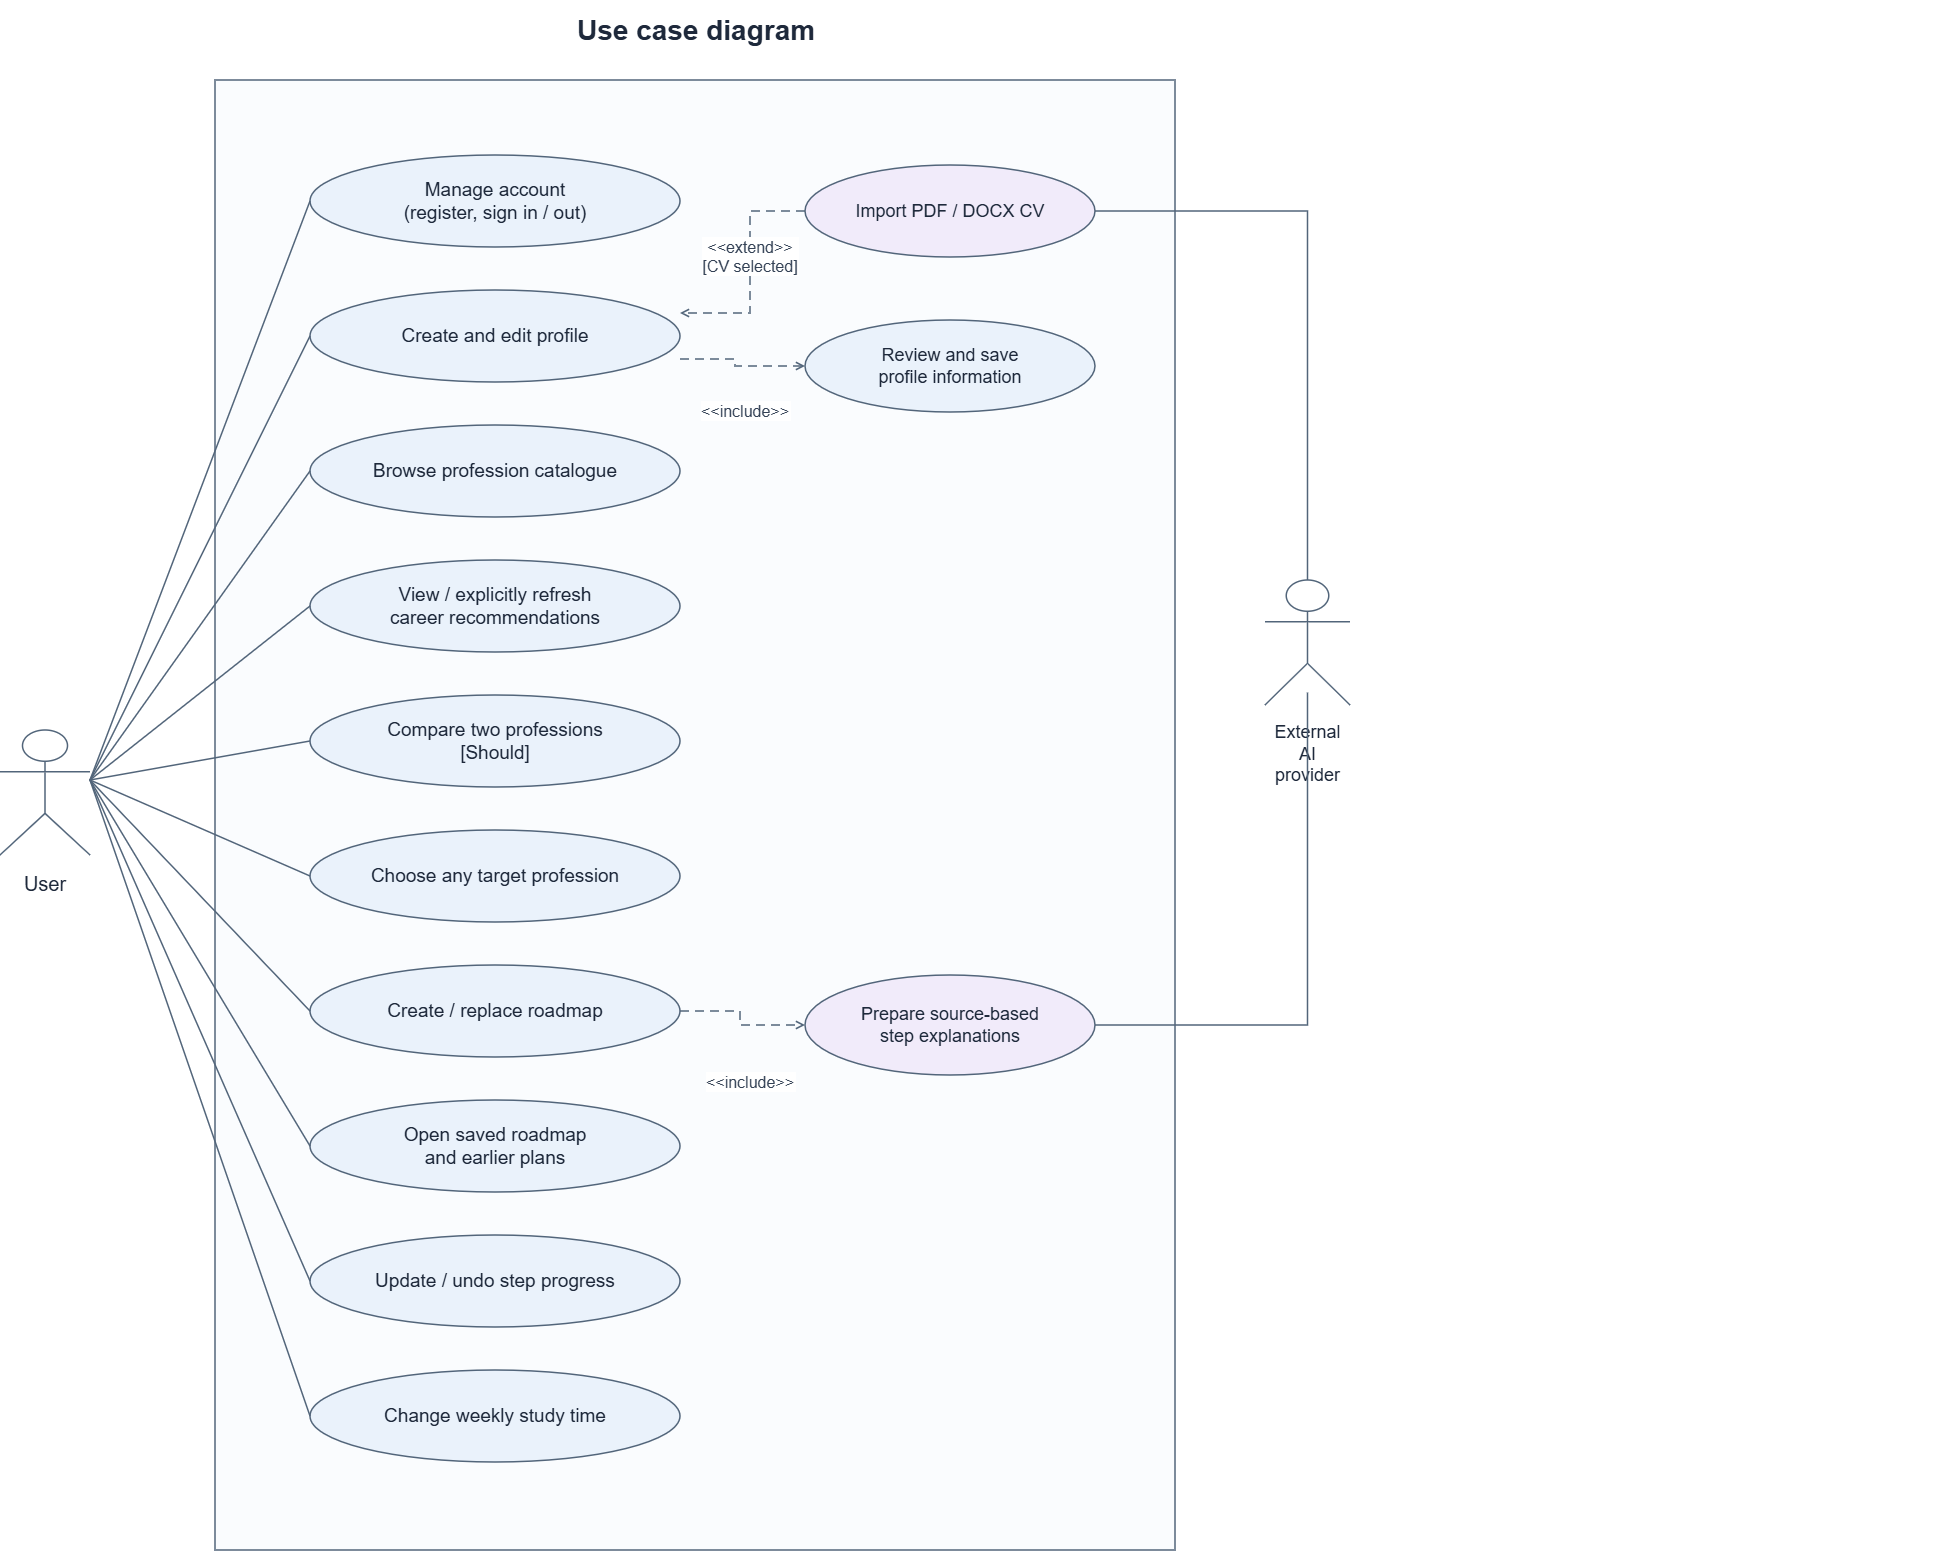

The diagram above was exported from draw.io. Its source (the exported page's mxGraphModel, read from the mxfile embedded in the PNG):
<mxGraphModel dx="2341" dy="1198" grid="1" gridSize="10" guides="1" tooltips="1" connect="1" arrows="1" fold="1" page="1" pageScale="1" pageWidth="1510" pageHeight="1690" background="#ffffff" math="0" shadow="0" adaptiveColors="none">
  <root>
    <mxCell id="0" />
    <mxCell id="1" parent="0" />
    <mxCell id="title" parent="1" style="whiteSpace=wrap;html=0;fontFamily=Arial;fontSize=28;fontColor=#1e293b;strokeColor=#52657a;strokeWidth=1.5;fillColor=#eaf2fb;spacing=12;strokeColor=none;fillColor=none;align=left;fontStyle=1;" value="Use case diagram" vertex="1">
      <mxGeometry height="60" width="1390" x="650" y="20" as="geometry" />
    </mxCell>
    <mxCell id="boundary" parent="1" style="whiteSpace=wrap;html=0;fontFamily=Arial;fontSize=22;fontColor=#1e293b;strokeColor=#52657a;strokeWidth=1.5;fillColor=#fafcfe;spacing=12;rounded=0;verticalAlign=top;align=left;spacingTop=15;spacingLeft=20;fontStyle=1;" value="" vertex="1">
      <mxGeometry height="1470" width="960" x="300" y="100" as="geometry" />
    </mxCell>
    <mxCell id="user" parent="1" style="whiteSpace=wrap;html=0;fontFamily=Arial;fontSize=20;fontColor=#1e293b;strokeColor=#52657a;strokeWidth=1.5;fillColor=white;spacing=12;shape=umlActor;verticalLabelPosition=bottom;verticalAlign=top;" value="User" vertex="1">
      <mxGeometry height="125" width="90" x="85" y="750" as="geometry" />
    </mxCell>
    <mxCell id="account" parent="1" style="whiteSpace=wrap;html=0;fontFamily=Arial;fontSize=19;fontColor=#1e293b;strokeColor=#52657a;strokeWidth=1.5;fillColor=#eaf2fb;spacing=12;ellipse;" value="Manage account&#10;(register, sign in / out)" vertex="1">
      <mxGeometry height="92" width="370" x="395" y="175" as="geometry" />
    </mxCell>
    <mxCell id="profile" parent="1" style="whiteSpace=wrap;html=0;fontFamily=Arial;fontSize=19;fontColor=#1e293b;strokeColor=#52657a;strokeWidth=1.5;fillColor=#eaf2fb;spacing=12;ellipse;" value="Create and edit profile" vertex="1">
      <mxGeometry height="92" width="370" x="395" y="310" as="geometry" />
    </mxCell>
    <mxCell id="catalogue" parent="1" style="whiteSpace=wrap;html=0;fontFamily=Arial;fontSize=19;fontColor=#1e293b;strokeColor=#52657a;strokeWidth=1.5;fillColor=#eaf2fb;spacing=12;ellipse;" value="Browse profession catalogue" vertex="1">
      <mxGeometry height="92" width="370" x="395" y="445" as="geometry" />
    </mxCell>
    <mxCell id="results" parent="1" style="whiteSpace=wrap;html=0;fontFamily=Arial;fontSize=19;fontColor=#1e293b;strokeColor=#52657a;strokeWidth=1.5;fillColor=#eaf2fb;spacing=12;ellipse;" value="View / explicitly refresh&#10;career recommendations" vertex="1">
      <mxGeometry height="92" width="370" x="395" y="580" as="geometry" />
    </mxCell>
    <mxCell id="compare" parent="1" style="whiteSpace=wrap;html=0;fontFamily=Arial;fontSize=19;fontColor=#1e293b;strokeColor=#52657a;strokeWidth=1.5;fillColor=#eaf2fb;spacing=12;ellipse;" value="Compare two professions&#10;[Should]" vertex="1">
      <mxGeometry height="92" width="370" x="395" y="715" as="geometry" />
    </mxCell>
    <mxCell id="target" parent="1" style="whiteSpace=wrap;html=0;fontFamily=Arial;fontSize=19;fontColor=#1e293b;strokeColor=#52657a;strokeWidth=1.5;fillColor=#eaf2fb;spacing=12;ellipse;" value="Choose any target profession" vertex="1">
      <mxGeometry height="92" width="370" x="395" y="850" as="geometry" />
    </mxCell>
    <mxCell id="create" parent="1" style="whiteSpace=wrap;html=0;fontFamily=Arial;fontSize=19;fontColor=#1e293b;strokeColor=#52657a;strokeWidth=1.5;fillColor=#eaf2fb;spacing=12;ellipse;" value="Create / replace roadmap" vertex="1">
      <mxGeometry height="92" width="370" x="395" y="985" as="geometry" />
    </mxCell>
    <mxCell id="saved" parent="1" style="whiteSpace=wrap;html=0;fontFamily=Arial;fontSize=19;fontColor=#1e293b;strokeColor=#52657a;strokeWidth=1.5;fillColor=#eaf2fb;spacing=12;ellipse;" value="Open saved roadmap&#10;and earlier plans" vertex="1">
      <mxGeometry height="92" width="370" x="395" y="1120" as="geometry" />
    </mxCell>
    <mxCell id="progress" parent="1" style="whiteSpace=wrap;html=0;fontFamily=Arial;fontSize=19;fontColor=#1e293b;strokeColor=#52657a;strokeWidth=1.5;fillColor=#eaf2fb;spacing=12;ellipse;" value="Update / undo step progress" vertex="1">
      <mxGeometry height="92" width="370" x="395" y="1255" as="geometry" />
    </mxCell>
    <mxCell id="hours" parent="1" style="whiteSpace=wrap;html=0;fontFamily=Arial;fontSize=19;fontColor=#1e293b;strokeColor=#52657a;strokeWidth=1.5;fillColor=#eaf2fb;spacing=12;ellipse;" value="Change weekly study time" vertex="1">
      <mxGeometry height="92" width="370" x="395" y="1390" as="geometry" />
    </mxCell>
    <mxCell id="upload" parent="1" style="whiteSpace=wrap;html=0;fontFamily=Arial;fontSize=18;fontColor=#1e293b;strokeColor=#52657a;strokeWidth=1.5;fillColor=#f1ebfa;spacing=12;ellipse;" value="Import PDF / DOCX CV" vertex="1">
      <mxGeometry height="92" width="290" x="890" y="185" as="geometry" />
    </mxCell>
    <mxCell id="review" parent="1" style="whiteSpace=wrap;html=0;fontFamily=Arial;fontSize=18;fontColor=#1e293b;strokeColor=#52657a;strokeWidth=1.5;fillColor=#eaf2fb;spacing=12;ellipse;" value="Review and save&#10;profile information" vertex="1">
      <mxGeometry height="92" width="290" x="890" y="340" as="geometry" />
    </mxCell>
    <mxCell id="explain" parent="1" style="whiteSpace=wrap;html=0;fontFamily=Arial;fontSize=18;fontColor=#1e293b;strokeColor=#52657a;strokeWidth=1.5;fillColor=#f1ebfa;spacing=12;ellipse;" value="Prepare source-based&#10;step explanations" vertex="1">
      <mxGeometry height="100" width="290" x="890" y="995" as="geometry" />
    </mxCell>
    <mxCell id="ai" parent="1" style="whiteSpace=wrap;html=0;fontFamily=Arial;fontSize=18;fontColor=#1e293b;strokeColor=#52657a;strokeWidth=1.5;fillColor=white;spacing=12;shape=umlActor;verticalLabelPosition=bottom;verticalAlign=top;" value="External AI&#10;provider" vertex="1">
      <mxGeometry height="125" width="85" x="1350" y="600" as="geometry" />
    </mxCell>
    <mxCell id="user_account" edge="1" parent="1" source="user" style="edgeStyle=orthogonalEdgeStyle;rounded=0;html=0;fontFamily=Arial;fontSize=16;fontColor=#334155;strokeColor=#52657a;strokeWidth=1.5;endArrow=block;endFill=1;labelBackgroundColor=#ffffff;exitX=1;exitY=0.4;exitPerimeter=0;entryX=0;entryY=0.5;entryPerimeter=0;endArrow=none;edgeStyle=none;" target="account" value="">
      <mxGeometry relative="1" as="geometry" />
    </mxCell>
    <mxCell id="user_profile" edge="1" parent="1" source="user" style="edgeStyle=orthogonalEdgeStyle;rounded=0;html=0;fontFamily=Arial;fontSize=16;fontColor=#334155;strokeColor=#52657a;strokeWidth=1.5;endArrow=block;endFill=1;labelBackgroundColor=#ffffff;exitX=1;exitY=0.4;exitPerimeter=0;entryX=0;entryY=0.5;entryPerimeter=0;endArrow=none;edgeStyle=none;" target="profile" value="">
      <mxGeometry relative="1" as="geometry" />
    </mxCell>
    <mxCell id="user_catalogue" edge="1" parent="1" source="user" style="edgeStyle=orthogonalEdgeStyle;rounded=0;html=0;fontFamily=Arial;fontSize=16;fontColor=#334155;strokeColor=#52657a;strokeWidth=1.5;endArrow=block;endFill=1;labelBackgroundColor=#ffffff;exitX=1;exitY=0.4;exitPerimeter=0;entryX=0;entryY=0.5;entryPerimeter=0;endArrow=none;edgeStyle=none;" target="catalogue" value="">
      <mxGeometry relative="1" as="geometry" />
    </mxCell>
    <mxCell id="user_results" edge="1" parent="1" source="user" style="edgeStyle=orthogonalEdgeStyle;rounded=0;html=0;fontFamily=Arial;fontSize=16;fontColor=#334155;strokeColor=#52657a;strokeWidth=1.5;endArrow=block;endFill=1;labelBackgroundColor=#ffffff;exitX=1;exitY=0.4;exitPerimeter=0;entryX=0;entryY=0.5;entryPerimeter=0;endArrow=none;edgeStyle=none;" target="results" value="">
      <mxGeometry relative="1" as="geometry" />
    </mxCell>
    <mxCell id="user_compare" edge="1" parent="1" source="user" style="edgeStyle=orthogonalEdgeStyle;rounded=0;html=0;fontFamily=Arial;fontSize=16;fontColor=#334155;strokeColor=#52657a;strokeWidth=1.5;endArrow=block;endFill=1;labelBackgroundColor=#ffffff;exitX=1;exitY=0.4;exitPerimeter=0;entryX=0;entryY=0.5;entryPerimeter=0;endArrow=none;edgeStyle=none;" target="compare" value="">
      <mxGeometry relative="1" as="geometry" />
    </mxCell>
    <mxCell id="user_target" edge="1" parent="1" source="user" style="edgeStyle=orthogonalEdgeStyle;rounded=0;html=0;fontFamily=Arial;fontSize=16;fontColor=#334155;strokeColor=#52657a;strokeWidth=1.5;endArrow=block;endFill=1;labelBackgroundColor=#ffffff;exitX=1;exitY=0.4;exitPerimeter=0;entryX=0;entryY=0.5;entryPerimeter=0;endArrow=none;edgeStyle=none;" target="target" value="">
      <mxGeometry relative="1" as="geometry" />
    </mxCell>
    <mxCell id="user_create" edge="1" parent="1" source="user" style="edgeStyle=orthogonalEdgeStyle;rounded=0;html=0;fontFamily=Arial;fontSize=16;fontColor=#334155;strokeColor=#52657a;strokeWidth=1.5;endArrow=block;endFill=1;labelBackgroundColor=#ffffff;exitX=1;exitY=0.4;exitPerimeter=0;entryX=0;entryY=0.5;entryPerimeter=0;endArrow=none;edgeStyle=none;" target="create" value="">
      <mxGeometry relative="1" as="geometry" />
    </mxCell>
    <mxCell id="user_saved" edge="1" parent="1" source="user" style="edgeStyle=orthogonalEdgeStyle;rounded=0;html=0;fontFamily=Arial;fontSize=16;fontColor=#334155;strokeColor=#52657a;strokeWidth=1.5;endArrow=block;endFill=1;labelBackgroundColor=#ffffff;exitX=1;exitY=0.4;exitPerimeter=0;entryX=0;entryY=0.5;entryPerimeter=0;endArrow=none;edgeStyle=none;" target="saved" value="">
      <mxGeometry relative="1" as="geometry" />
    </mxCell>
    <mxCell id="user_progress" edge="1" parent="1" source="user" style="edgeStyle=orthogonalEdgeStyle;rounded=0;html=0;fontFamily=Arial;fontSize=16;fontColor=#334155;strokeColor=#52657a;strokeWidth=1.5;endArrow=block;endFill=1;labelBackgroundColor=#ffffff;exitX=1;exitY=0.4;exitPerimeter=0;entryX=0;entryY=0.5;entryPerimeter=0;endArrow=none;edgeStyle=none;" target="progress" value="">
      <mxGeometry relative="1" as="geometry" />
    </mxCell>
    <mxCell id="user_hours" edge="1" parent="1" source="user" style="edgeStyle=orthogonalEdgeStyle;rounded=0;html=0;fontFamily=Arial;fontSize=16;fontColor=#334155;strokeColor=#52657a;strokeWidth=1.5;endArrow=block;endFill=1;labelBackgroundColor=#ffffff;exitX=1;exitY=0.4;exitPerimeter=0;entryX=0;entryY=0.5;entryPerimeter=0;endArrow=none;edgeStyle=none;" target="hours" value="">
      <mxGeometry relative="1" as="geometry" />
    </mxCell>
    <mxCell id="upload_profile" edge="1" parent="1" source="upload" style="edgeStyle=orthogonalEdgeStyle;rounded=0;html=0;fontFamily=Arial;fontSize=16;fontColor=#334155;strokeColor=#52657a;strokeWidth=1.5;endArrow=open;endFill=0;labelBackgroundColor=#ffffff;exitX=0;exitY=0.5;exitPerimeter=0;entryX=1;entryY=0.25;entryPerimeter=0;dashed=1;dashPattern=6 4;" target="profile" value="&lt;&lt;extend&gt;&gt;&#10;[CV selected]">
      <mxGeometry relative="1" as="geometry">
        <mxPoint y="-14.5" as="offset" />
        <Array as="points">
          <mxPoint x="835" y="231" />
          <mxPoint x="835" y="333" />
        </Array>
      </mxGeometry>
    </mxCell>
    <mxCell id="profile_review" edge="1" parent="1" source="profile" style="edgeStyle=orthogonalEdgeStyle;rounded=0;html=0;fontFamily=Arial;fontSize=16;fontColor=#334155;strokeColor=#52657a;strokeWidth=1.5;endArrow=open;endFill=0;labelBackgroundColor=#ffffff;exitX=1;exitY=0.75;exitPerimeter=0;entryX=0;entryY=0.5;entryPerimeter=0;dashed=1;dashPattern=6 4;" target="review" value="&lt;&lt;include&gt;&gt;">
      <mxGeometry relative="1" as="geometry">
        <mxPoint x="6" y="44" as="offset" />
        <Array as="points">
          <mxPoint x="820" y="379" />
          <mxPoint x="820" y="386" />
        </Array>
      </mxGeometry>
    </mxCell>
    <mxCell id="plan_explain" edge="1" parent="1" source="create" style="edgeStyle=orthogonalEdgeStyle;rounded=0;html=0;fontFamily=Arial;fontSize=16;fontColor=#334155;strokeColor=#52657a;strokeWidth=1.5;endArrow=open;endFill=0;labelBackgroundColor=#ffffff;exitX=1;exitY=0.5;exitPerimeter=0;entryX=0;entryY=0.5;entryPerimeter=0;dashed=1;dashPattern=6 4;" target="explain" value="&lt;&lt;include&gt;&gt;">
      <mxGeometry relative="1" as="geometry">
        <mxPoint x="10" y="59.5" as="offset" />
        <Array as="points">
          <mxPoint x="825" y="1031" />
          <mxPoint x="825" y="1045" />
        </Array>
      </mxGeometry>
    </mxCell>
    <mxCell id="ai_upload" edge="1" parent="1" source="ai" style="edgeStyle=orthogonalEdgeStyle;rounded=0;html=0;fontFamily=Arial;fontSize=16;fontColor=#334155;strokeColor=#52657a;strokeWidth=1.5;endArrow=block;endFill=1;labelBackgroundColor=#ffffff;exitX=0.5;exitY=0;exitPerimeter=0;entryX=1;entryY=0.5;entryPerimeter=0;endArrow=none;edgeStyle=none;" target="upload" value="">
      <mxGeometry relative="1" as="geometry">
        <Array as="points">
          <mxPoint x="1392.5" y="231" />
        </Array>
      </mxGeometry>
    </mxCell>
    <mxCell id="ai_explain" edge="1" parent="1" source="ai" style="edgeStyle=orthogonalEdgeStyle;rounded=0;html=0;fontFamily=Arial;fontSize=16;fontColor=#334155;strokeColor=#52657a;strokeWidth=1.5;endArrow=block;endFill=1;labelBackgroundColor=#ffffff;exitX=0.5;exitY=0.9;exitPerimeter=0;entryX=1;entryY=0.5;entryPerimeter=0;endArrow=none;edgeStyle=none;" target="explain" value="">
      <mxGeometry relative="1" as="geometry">
        <Array as="points">
          <mxPoint x="1392.5" y="1045" />
        </Array>
      </mxGeometry>
    </mxCell>
  </root>
</mxGraphModel>